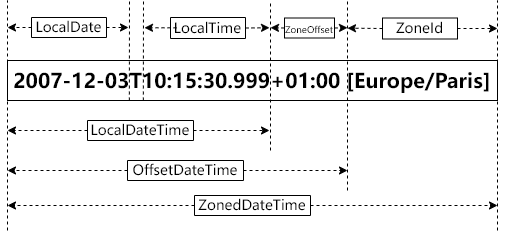

The diagram above was exported from draw.io. Its source (the exported page's mxGraphModel, read from the mxfile embedded in the PNG):
<mxGraphModel dx="1185" dy="721" grid="1" gridSize="10" guides="1" tooltips="1" connect="1" arrows="1" fold="1" page="1" pageScale="1" pageWidth="827" pageHeight="1169" math="0" shadow="0">
  <root>
    <mxCell id="0" />
    <mxCell id="1" parent="0" />
    <mxCell id="FOjNFD-9uCxmLQ-Pfp8w-2" value="" style="endArrow=none;dashed=1;html=1;rounded=0;fontFamily=Microsoft YaHei UI;fontSize=20;" edge="1" parent="1">
      <mxGeometry width="50" height="50" relative="1" as="geometry">
        <mxPoint x="240" y="610" as="sourcePoint" />
        <mxPoint x="240" y="380" as="targetPoint" />
      </mxGeometry>
    </mxCell>
    <mxCell id="FOjNFD-9uCxmLQ-Pfp8w-7" value="&lt;span style=&quot;font-weight: 700;&quot;&gt;2007-12-03T10:15:30.999+01:00 [Europe/Paris]&lt;/span&gt;" style="rounded=0;whiteSpace=wrap;html=1;fontFamily=Microsoft YaHei UI;fontSize=20;" vertex="1" parent="1">
      <mxGeometry x="240" y="440" width="490" height="40" as="geometry" />
    </mxCell>
    <mxCell id="FOjNFD-9uCxmLQ-Pfp8w-9" value="&lt;font style=&quot;font-size: 14px;&quot;&gt;LocalDate&lt;/font&gt;" style="rounded=0;whiteSpace=wrap;html=1;fontFamily=Microsoft YaHei UI;fontSize=14;direction=south;" vertex="1" parent="1">
      <mxGeometry x="264" y="397" width="75" height="20" as="geometry" />
    </mxCell>
    <mxCell id="FOjNFD-9uCxmLQ-Pfp8w-10" value="" style="endArrow=none;dashed=1;html=1;rounded=0;fontFamily=Microsoft YaHei UI;fontSize=20;exitX=0.286;exitY=1.05;exitDx=0;exitDy=0;exitPerimeter=0;" edge="1" parent="1">
      <mxGeometry width="50" height="50" relative="1" as="geometry">
        <mxPoint x="361.8399999999999" y="480" as="sourcePoint" />
        <mxPoint x="362" y="380" as="targetPoint" />
      </mxGeometry>
    </mxCell>
    <mxCell id="FOjNFD-9uCxmLQ-Pfp8w-11" value="" style="endArrow=classic;html=1;rounded=0;fontFamily=Microsoft YaHei UI;fontSize=14;exitX=0.5;exitY=1;exitDx=0;exitDy=0;dashed=1;" edge="1" parent="1" source="FOjNFD-9uCxmLQ-Pfp8w-9">
      <mxGeometry width="50" height="50" relative="1" as="geometry">
        <mxPoint x="210" y="553" as="sourcePoint" />
        <mxPoint x="240" y="407" as="targetPoint" />
      </mxGeometry>
    </mxCell>
    <mxCell id="FOjNFD-9uCxmLQ-Pfp8w-12" value="" style="endArrow=classic;html=1;rounded=0;fontFamily=Microsoft YaHei UI;fontSize=14;dashed=1;exitX=0.5;exitY=0;exitDx=0;exitDy=0;" edge="1" parent="1" source="FOjNFD-9uCxmLQ-Pfp8w-9">
      <mxGeometry width="50" height="50" relative="1" as="geometry">
        <mxPoint x="341" y="407.5" as="sourcePoint" />
        <mxPoint x="361" y="407" as="targetPoint" />
      </mxGeometry>
    </mxCell>
    <mxCell id="FOjNFD-9uCxmLQ-Pfp8w-14" value="" style="endArrow=none;dashed=1;html=1;rounded=0;fontFamily=Microsoft YaHei UI;fontSize=20;exitX=0.286;exitY=1.05;exitDx=0;exitDy=0;exitPerimeter=0;" edge="1" parent="1">
      <mxGeometry width="50" height="50" relative="1" as="geometry">
        <mxPoint x="375.8399999999999" y="480" as="sourcePoint" />
        <mxPoint x="376" y="380" as="targetPoint" />
      </mxGeometry>
    </mxCell>
    <mxCell id="FOjNFD-9uCxmLQ-Pfp8w-15" value="&lt;font style=&quot;font-size: 14px;&quot;&gt;LocalTime&lt;/font&gt;" style="rounded=0;whiteSpace=wrap;html=1;fontFamily=Microsoft YaHei UI;fontSize=14;direction=south;" vertex="1" parent="1">
      <mxGeometry x="403" y="397" width="75" height="21" as="geometry" />
    </mxCell>
    <mxCell id="FOjNFD-9uCxmLQ-Pfp8w-16" value="" style="endArrow=none;dashed=1;html=1;rounded=0;fontFamily=Microsoft YaHei UI;fontSize=20;" edge="1" parent="1">
      <mxGeometry width="50" height="50" relative="1" as="geometry">
        <mxPoint x="503" y="530" as="sourcePoint" />
        <mxPoint x="503" y="380" as="targetPoint" />
      </mxGeometry>
    </mxCell>
    <mxCell id="FOjNFD-9uCxmLQ-Pfp8w-17" value="" style="endArrow=classic;html=1;rounded=0;fontFamily=Microsoft YaHei UI;fontSize=14;exitX=0.492;exitY=0.92;exitDx=0;exitDy=0;dashed=1;exitPerimeter=0;" edge="1" parent="1" source="FOjNFD-9uCxmLQ-Pfp8w-15">
      <mxGeometry width="50" height="50" relative="1" as="geometry">
        <mxPoint x="402" y="407.5" as="sourcePoint" />
        <mxPoint x="377" y="407.25" as="targetPoint" />
      </mxGeometry>
    </mxCell>
    <mxCell id="FOjNFD-9uCxmLQ-Pfp8w-18" value="" style="endArrow=classic;html=1;rounded=0;fontFamily=Microsoft YaHei UI;fontSize=14;dashed=1;exitX=0.5;exitY=0;exitDx=0;exitDy=0;" edge="1" parent="1" source="FOjNFD-9uCxmLQ-Pfp8w-15">
      <mxGeometry width="50" height="50" relative="1" as="geometry">
        <mxPoint x="490" y="433" as="sourcePoint" />
        <mxPoint x="502" y="407.25" as="targetPoint" />
      </mxGeometry>
    </mxCell>
    <mxCell id="FOjNFD-9uCxmLQ-Pfp8w-19" value="&lt;font style=&quot;font-size: 14px;&quot;&gt;LocalDateTime&lt;/font&gt;" style="rounded=0;whiteSpace=wrap;html=1;fontFamily=Microsoft YaHei UI;fontSize=14;direction=south;" vertex="1" parent="1">
      <mxGeometry x="320" y="500" width="106" height="20" as="geometry" />
    </mxCell>
    <mxCell id="FOjNFD-9uCxmLQ-Pfp8w-20" value="" style="endArrow=classic;html=1;rounded=0;fontFamily=Microsoft YaHei UI;fontSize=14;exitX=0.5;exitY=1;exitDx=0;exitDy=0;dashed=1;" edge="1" parent="1" source="FOjNFD-9uCxmLQ-Pfp8w-19">
      <mxGeometry width="50" height="50" relative="1" as="geometry">
        <mxPoint x="285" y="510.71000000000004" as="sourcePoint" />
        <mxPoint x="240" y="510" as="targetPoint" />
      </mxGeometry>
    </mxCell>
    <mxCell id="FOjNFD-9uCxmLQ-Pfp8w-21" value="" style="endArrow=classic;html=1;rounded=0;fontFamily=Microsoft YaHei UI;fontSize=14;dashed=1;exitX=0.5;exitY=0;exitDx=0;exitDy=0;" edge="1" parent="1" source="FOjNFD-9uCxmLQ-Pfp8w-19">
      <mxGeometry width="50" height="50" relative="1" as="geometry">
        <mxPoint x="440" y="535" as="sourcePoint" />
        <mxPoint x="502" y="510" as="targetPoint" />
      </mxGeometry>
    </mxCell>
    <mxCell id="FOjNFD-9uCxmLQ-Pfp8w-22" value="" style="endArrow=none;dashed=1;html=1;rounded=0;fontFamily=Microsoft YaHei UI;fontSize=20;" edge="1" parent="1">
      <mxGeometry width="50" height="50" relative="1" as="geometry">
        <mxPoint x="580" y="570" as="sourcePoint" />
        <mxPoint x="580" y="380" as="targetPoint" />
      </mxGeometry>
    </mxCell>
    <mxCell id="FOjNFD-9uCxmLQ-Pfp8w-23" value="&lt;font style=&quot;font-size: 9px;&quot;&gt;ZoneOffset&lt;/font&gt;" style="rounded=0;whiteSpace=wrap;html=1;fontFamily=Microsoft YaHei UI;fontSize=14;direction=south;" vertex="1" parent="1">
      <mxGeometry x="517" y="397.5" width="50" height="20" as="geometry" />
    </mxCell>
    <mxCell id="FOjNFD-9uCxmLQ-Pfp8w-24" value="" style="endArrow=classic;html=1;rounded=0;fontFamily=Microsoft YaHei UI;fontSize=14;dashed=1;exitX=0.5;exitY=0;exitDx=0;exitDy=0;" edge="1" parent="1" source="FOjNFD-9uCxmLQ-Pfp8w-23">
      <mxGeometry width="50" height="50" relative="1" as="geometry">
        <mxPoint x="553" y="407.48" as="sourcePoint" />
        <mxPoint x="580" y="407.23" as="targetPoint" />
      </mxGeometry>
    </mxCell>
    <mxCell id="FOjNFD-9uCxmLQ-Pfp8w-25" value="" style="endArrow=classic;html=1;rounded=0;fontFamily=Microsoft YaHei UI;fontSize=14;exitX=0.5;exitY=1;exitDx=0;exitDy=0;dashed=1;" edge="1" parent="1" source="FOjNFD-9uCxmLQ-Pfp8w-23">
      <mxGeometry width="50" height="50" relative="1" as="geometry">
        <mxPoint x="515" y="407.5" as="sourcePoint" />
        <mxPoint x="503" y="407.23" as="targetPoint" />
      </mxGeometry>
    </mxCell>
    <mxCell id="FOjNFD-9uCxmLQ-Pfp8w-27" value="" style="endArrow=none;dashed=1;html=1;rounded=0;fontFamily=Microsoft YaHei UI;fontSize=20;" edge="1" parent="1">
      <mxGeometry width="50" height="50" relative="1" as="geometry">
        <mxPoint x="730" y="610" as="sourcePoint" />
        <mxPoint x="730" y="380" as="targetPoint" />
      </mxGeometry>
    </mxCell>
    <mxCell id="FOjNFD-9uCxmLQ-Pfp8w-28" value="&lt;font style=&quot;font-size: 14px;&quot;&gt;ZoneId&lt;/font&gt;" style="rounded=0;whiteSpace=wrap;html=1;fontFamily=Microsoft YaHei UI;fontSize=14;direction=south;" vertex="1" parent="1">
      <mxGeometry x="615" y="397.5" width="75" height="21" as="geometry" />
    </mxCell>
    <mxCell id="FOjNFD-9uCxmLQ-Pfp8w-29" value="" style="endArrow=classic;html=1;rounded=0;fontFamily=Microsoft YaHei UI;fontSize=14;dashed=1;exitX=0.5;exitY=0;exitDx=0;exitDy=0;" edge="1" parent="1" source="FOjNFD-9uCxmLQ-Pfp8w-28">
      <mxGeometry width="50" height="50" relative="1" as="geometry">
        <mxPoint x="660" y="408" as="sourcePoint" />
        <mxPoint x="730" y="408" as="targetPoint" />
      </mxGeometry>
    </mxCell>
    <mxCell id="FOjNFD-9uCxmLQ-Pfp8w-30" value="" style="endArrow=classic;html=1;rounded=0;fontFamily=Microsoft YaHei UI;fontSize=14;dashed=1;exitX=0.5;exitY=1;exitDx=0;exitDy=0;" edge="1" parent="1" source="FOjNFD-9uCxmLQ-Pfp8w-28">
      <mxGeometry width="50" height="50" relative="1" as="geometry">
        <mxPoint x="628" y="408" as="sourcePoint" />
        <mxPoint x="580" y="407.67123287671234" as="targetPoint" />
      </mxGeometry>
    </mxCell>
    <mxCell id="FOjNFD-9uCxmLQ-Pfp8w-31" value="&lt;font style=&quot;font-size: 14px;&quot;&gt;OffsetDateTime&lt;/font&gt;" style="rounded=0;whiteSpace=wrap;html=1;fontFamily=Microsoft YaHei UI;fontSize=14;direction=south;" vertex="1" parent="1">
      <mxGeometry x="360" y="540" width="116" height="20" as="geometry" />
    </mxCell>
    <mxCell id="FOjNFD-9uCxmLQ-Pfp8w-32" value="" style="endArrow=classic;html=1;rounded=0;fontFamily=Microsoft YaHei UI;fontSize=14;dashed=1;exitX=0.5;exitY=0;exitDx=0;exitDy=0;" edge="1" parent="1" source="FOjNFD-9uCxmLQ-Pfp8w-31">
      <mxGeometry width="50" height="50" relative="1" as="geometry">
        <mxPoint x="436" y="520" as="sourcePoint" />
        <mxPoint x="580" y="550" as="targetPoint" />
      </mxGeometry>
    </mxCell>
    <mxCell id="FOjNFD-9uCxmLQ-Pfp8w-33" value="" style="endArrow=classic;html=1;rounded=0;fontFamily=Microsoft YaHei UI;fontSize=14;exitX=0.5;exitY=1;exitDx=0;exitDy=0;dashed=1;" edge="1" parent="1" source="FOjNFD-9uCxmLQ-Pfp8w-31">
      <mxGeometry width="50" height="50" relative="1" as="geometry">
        <mxPoint x="330" y="520" as="sourcePoint" />
        <mxPoint x="240" y="550" as="targetPoint" />
      </mxGeometry>
    </mxCell>
    <mxCell id="FOjNFD-9uCxmLQ-Pfp8w-34" value="&lt;font style=&quot;font-size: 14px;&quot;&gt;ZonedDateTime&lt;/font&gt;" style="rounded=0;whiteSpace=wrap;html=1;fontFamily=Microsoft YaHei UI;fontSize=14;direction=south;" vertex="1" parent="1">
      <mxGeometry x="427" y="575" width="116" height="20" as="geometry" />
    </mxCell>
    <mxCell id="FOjNFD-9uCxmLQ-Pfp8w-35" value="" style="endArrow=classic;html=1;rounded=0;fontFamily=Microsoft YaHei UI;fontSize=14;exitX=0.5;exitY=1;exitDx=0;exitDy=0;dashed=1;" edge="1" parent="1" source="FOjNFD-9uCxmLQ-Pfp8w-34">
      <mxGeometry width="50" height="50" relative="1" as="geometry">
        <mxPoint x="390" y="584.66" as="sourcePoint" />
        <mxPoint x="240" y="585" as="targetPoint" />
      </mxGeometry>
    </mxCell>
    <mxCell id="FOjNFD-9uCxmLQ-Pfp8w-36" value="" style="endArrow=classic;html=1;rounded=0;fontFamily=Microsoft YaHei UI;fontSize=14;dashed=1;exitX=0.5;exitY=0;exitDx=0;exitDy=0;" edge="1" parent="1" source="FOjNFD-9uCxmLQ-Pfp8w-34">
      <mxGeometry width="50" height="50" relative="1" as="geometry">
        <mxPoint x="486" y="560" as="sourcePoint" />
        <mxPoint x="730" y="585" as="targetPoint" />
      </mxGeometry>
    </mxCell>
  </root>
</mxGraphModel>